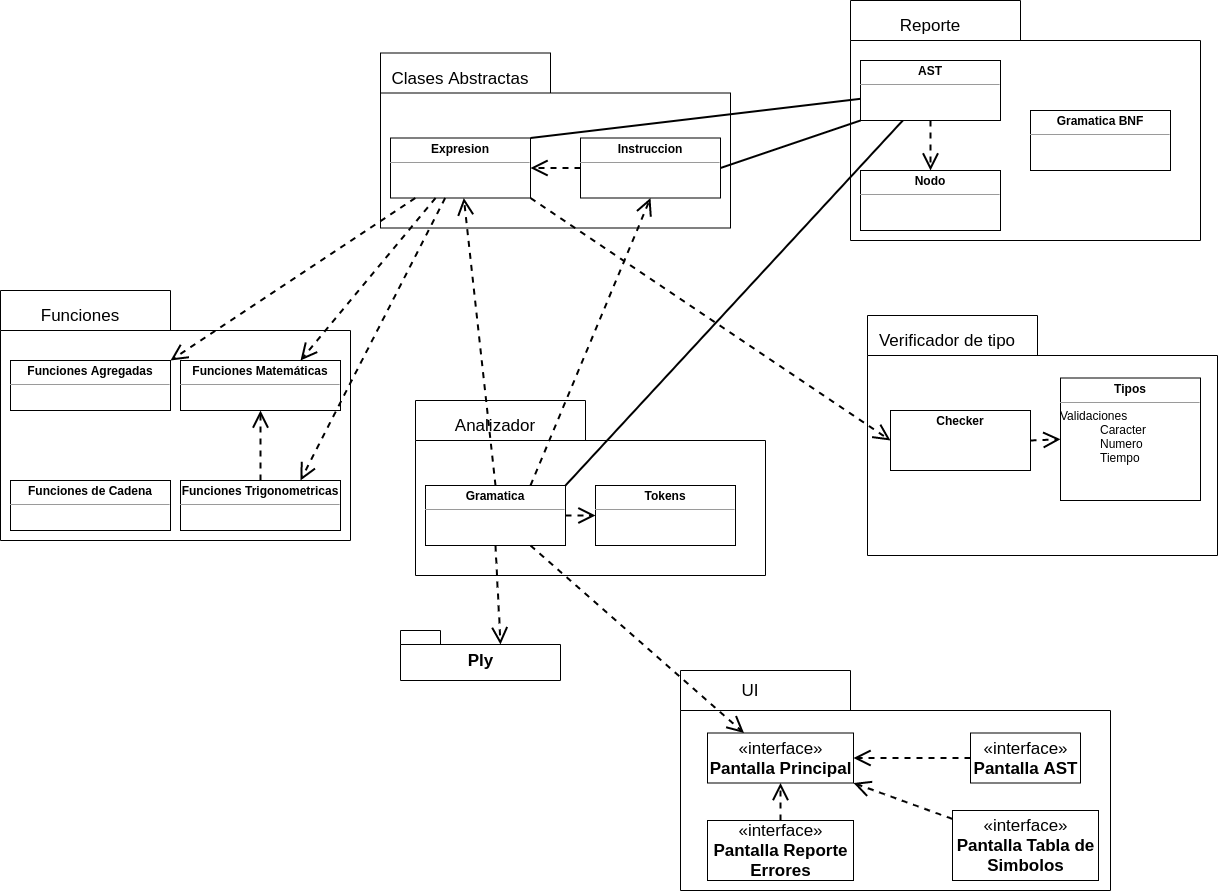

The diagram above was exported from draw.io. Its source (the exported page's mxGraphModel, read from the mxfile embedded in the PNG):
<mxGraphModel dx="3197" dy="1240" grid="1" gridSize="10" guides="1" tooltips="1" connect="1" arrows="1" fold="1" page="1" pageScale="1" pageWidth="827" pageHeight="1169" math="0" shadow="0">
  <root>
    <mxCell id="Y9xiL7L4YM6wZWRrK6BS-0" />
    <mxCell id="Y9xiL7L4YM6wZWRrK6BS-1" parent="Y9xiL7L4YM6wZWRrK6BS-0" />
    <mxCell id="OdGdfHWusX22_Da-zMPF-0" value="&lt;blockquote style=&quot;margin: 0 0 0 40px ; border: none ; padding: 0px&quot;&gt;&lt;br&gt;&lt;/blockquote&gt;" style="shape=folder;fontStyle=1;spacingTop=10;tabWidth=170;tabHeight=40;tabPosition=left;html=1;fillColor=none;gradientColor=none;fontSize=17;align=left;" vertex="1" parent="Y9xiL7L4YM6wZWRrK6BS-1">
      <mxGeometry x="-10" y="262.5" width="350" height="175" as="geometry" />
    </mxCell>
    <mxCell id="OdGdfHWusX22_Da-zMPF-1" value="Clases Abstractas" style="text;html=1;strokeColor=none;fillColor=none;align=center;verticalAlign=middle;whiteSpace=wrap;rounded=0;fontSize=17;" vertex="1" parent="Y9xiL7L4YM6wZWRrK6BS-1">
      <mxGeometry y="277.5" width="140" height="20" as="geometry" />
    </mxCell>
    <mxCell id="GNTLILAccLCUIWgft0u9-9" style="edgeStyle=none;rounded=0;orthogonalLoop=1;jettySize=auto;html=1;entryX=1;entryY=0;entryDx=0;entryDy=0;dashed=1;startArrow=none;startFill=0;startSize=14;endArrow=open;endFill=0;endSize=13;strokeWidth=2;fontSize=17;" edge="1" parent="Y9xiL7L4YM6wZWRrK6BS-1" source="S0WSLWPVUL7zWCuFnSHW-4" target="S0WSLWPVUL7zWCuFnSHW-10">
      <mxGeometry relative="1" as="geometry" />
    </mxCell>
    <mxCell id="GNTLILAccLCUIWgft0u9-10" style="edgeStyle=none;rounded=0;orthogonalLoop=1;jettySize=auto;html=1;entryX=0.75;entryY=0;entryDx=0;entryDy=0;dashed=1;startArrow=none;startFill=0;startSize=14;endArrow=open;endFill=0;endSize=13;strokeWidth=2;fontSize=17;" edge="1" parent="Y9xiL7L4YM6wZWRrK6BS-1" source="S0WSLWPVUL7zWCuFnSHW-4" target="S0WSLWPVUL7zWCuFnSHW-11">
      <mxGeometry relative="1" as="geometry" />
    </mxCell>
    <mxCell id="GNTLILAccLCUIWgft0u9-11" style="edgeStyle=none;rounded=0;orthogonalLoop=1;jettySize=auto;html=1;entryX=0.75;entryY=0;entryDx=0;entryDy=0;dashed=1;startArrow=none;startFill=0;startSize=14;endArrow=open;endFill=0;endSize=13;strokeWidth=2;fontSize=17;" edge="1" parent="Y9xiL7L4YM6wZWRrK6BS-1" source="S0WSLWPVUL7zWCuFnSHW-4" target="S0WSLWPVUL7zWCuFnSHW-12">
      <mxGeometry relative="1" as="geometry" />
    </mxCell>
    <mxCell id="GNTLILAccLCUIWgft0u9-19" style="edgeStyle=none;rounded=0;orthogonalLoop=1;jettySize=auto;html=1;exitX=1;exitY=1;exitDx=0;exitDy=0;entryX=0;entryY=0.5;entryDx=0;entryDy=0;dashed=1;startArrow=none;startFill=0;startSize=14;endArrow=open;endFill=0;endSize=13;strokeWidth=2;fontSize=17;" edge="1" parent="Y9xiL7L4YM6wZWRrK6BS-1" source="S0WSLWPVUL7zWCuFnSHW-4" target="t9lAFiTWm4_Nzoa3TUAG-5">
      <mxGeometry relative="1" as="geometry" />
    </mxCell>
    <mxCell id="S0WSLWPVUL7zWCuFnSHW-4" value="&lt;p style=&quot;margin: 0px ; margin-top: 4px ; text-align: center&quot;&gt;&lt;b&gt;Expresion&lt;/b&gt;&lt;/p&gt;&lt;hr size=&quot;1&quot;&gt;&lt;div style=&quot;height: 2px&quot;&gt;&lt;/div&gt;" style="verticalAlign=top;align=left;overflow=fill;fontSize=12;fontFamily=Helvetica;html=1;fillColor=none;gradientColor=none;" vertex="1" parent="Y9xiL7L4YM6wZWRrK6BS-1">
      <mxGeometry y="347.5" width="140" height="60" as="geometry" />
    </mxCell>
    <mxCell id="GNTLILAccLCUIWgft0u9-12" style="edgeStyle=none;rounded=0;orthogonalLoop=1;jettySize=auto;html=1;entryX=1;entryY=0.5;entryDx=0;entryDy=0;dashed=1;startArrow=none;startFill=0;startSize=14;endArrow=open;endFill=0;endSize=13;strokeWidth=2;fontSize=17;" edge="1" parent="Y9xiL7L4YM6wZWRrK6BS-1" source="S0WSLWPVUL7zWCuFnSHW-5" target="S0WSLWPVUL7zWCuFnSHW-4">
      <mxGeometry relative="1" as="geometry" />
    </mxCell>
    <mxCell id="S0WSLWPVUL7zWCuFnSHW-5" value="&lt;p style=&quot;margin: 0px ; margin-top: 4px ; text-align: center&quot;&gt;&lt;b&gt;Instruccion&lt;/b&gt;&lt;/p&gt;&lt;hr size=&quot;1&quot;&gt;&lt;div style=&quot;height: 2px&quot;&gt;&lt;/div&gt;" style="verticalAlign=top;align=left;overflow=fill;fontSize=12;fontFamily=Helvetica;html=1;fillColor=none;gradientColor=none;" vertex="1" parent="Y9xiL7L4YM6wZWRrK6BS-1">
      <mxGeometry x="190" y="347.5" width="140" height="60" as="geometry" />
    </mxCell>
    <mxCell id="S0WSLWPVUL7zWCuFnSHW-6" value="&lt;blockquote style=&quot;margin: 0 0 0 40px ; border: none ; padding: 0px&quot;&gt;&lt;br&gt;&lt;/blockquote&gt;" style="shape=folder;fontStyle=1;spacingTop=10;tabWidth=170;tabHeight=40;tabPosition=left;html=1;fillColor=none;gradientColor=none;fontSize=17;align=left;" vertex="1" parent="Y9xiL7L4YM6wZWRrK6BS-1">
      <mxGeometry x="-390" y="500" width="350" height="250" as="geometry" />
    </mxCell>
    <mxCell id="S0WSLWPVUL7zWCuFnSHW-7" value="Funciones" style="text;html=1;strokeColor=none;fillColor=none;align=center;verticalAlign=middle;whiteSpace=wrap;rounded=0;fontSize=17;" vertex="1" parent="Y9xiL7L4YM6wZWRrK6BS-1">
      <mxGeometry x="-380" y="515" width="140" height="20" as="geometry" />
    </mxCell>
    <mxCell id="S0WSLWPVUL7zWCuFnSHW-10" value="&lt;p style=&quot;margin: 0px ; margin-top: 4px ; text-align: center&quot;&gt;&lt;b&gt;Funciones Agregadas&lt;/b&gt;&lt;/p&gt;&lt;hr size=&quot;1&quot;&gt;&lt;div style=&quot;height: 2px&quot;&gt;&lt;br&gt;&lt;/div&gt;" style="verticalAlign=top;align=left;overflow=fill;fontSize=12;fontFamily=Helvetica;html=1;fillColor=none;gradientColor=none;" vertex="1" parent="Y9xiL7L4YM6wZWRrK6BS-1">
      <mxGeometry x="-380" y="570" width="160" height="50" as="geometry" />
    </mxCell>
    <mxCell id="S0WSLWPVUL7zWCuFnSHW-11" value="&lt;p style=&quot;margin: 0px ; margin-top: 4px ; text-align: center&quot;&gt;&lt;b&gt;Funciones&amp;nbsp;&lt;/b&gt;&lt;b&gt;Matemáticas&lt;/b&gt;&lt;/p&gt;&lt;hr size=&quot;1&quot;&gt;&lt;div style=&quot;height: 2px&quot;&gt;&lt;br&gt;&lt;/div&gt;" style="verticalAlign=top;align=left;overflow=fill;fontSize=12;fontFamily=Helvetica;html=1;fillColor=none;gradientColor=none;" vertex="1" parent="Y9xiL7L4YM6wZWRrK6BS-1">
      <mxGeometry x="-210" y="570" width="160" height="50" as="geometry" />
    </mxCell>
    <mxCell id="S0WSLWPVUL7zWCuFnSHW-14" style="edgeStyle=orthogonalEdgeStyle;rounded=0;orthogonalLoop=1;jettySize=auto;html=1;entryX=0.5;entryY=1;entryDx=0;entryDy=0;dashed=1;startArrow=none;startFill=0;startSize=14;endArrow=open;endFill=0;endSize=13;strokeWidth=2;fontSize=17;" edge="1" parent="Y9xiL7L4YM6wZWRrK6BS-1" source="S0WSLWPVUL7zWCuFnSHW-12" target="S0WSLWPVUL7zWCuFnSHW-11">
      <mxGeometry relative="1" as="geometry" />
    </mxCell>
    <mxCell id="S0WSLWPVUL7zWCuFnSHW-12" value="&lt;p style=&quot;margin: 0px ; margin-top: 4px ; text-align: center&quot;&gt;&lt;b&gt;Funciones Trigonometricas&lt;/b&gt;&lt;/p&gt;&lt;hr size=&quot;1&quot;&gt;&lt;div style=&quot;height: 2px&quot;&gt;&lt;br&gt;&lt;/div&gt;" style="verticalAlign=top;align=left;overflow=fill;fontSize=12;fontFamily=Helvetica;html=1;fillColor=none;gradientColor=none;" vertex="1" parent="Y9xiL7L4YM6wZWRrK6BS-1">
      <mxGeometry x="-210" y="690" width="160" height="50" as="geometry" />
    </mxCell>
    <mxCell id="S0WSLWPVUL7zWCuFnSHW-13" value="&lt;p style=&quot;margin: 0px ; margin-top: 4px ; text-align: center&quot;&gt;&lt;b&gt;Funciones de Cadena&lt;/b&gt;&lt;/p&gt;&lt;hr size=&quot;1&quot;&gt;&lt;div style=&quot;height: 2px&quot;&gt;&lt;br&gt;&lt;/div&gt;" style="verticalAlign=top;align=left;overflow=fill;fontSize=12;fontFamily=Helvetica;html=1;fillColor=none;gradientColor=none;" vertex="1" parent="Y9xiL7L4YM6wZWRrK6BS-1">
      <mxGeometry x="-380" y="690" width="160" height="50" as="geometry" />
    </mxCell>
    <mxCell id="S0WSLWPVUL7zWCuFnSHW-15" value="&lt;blockquote style=&quot;margin: 0 0 0 40px ; border: none ; padding: 0px&quot;&gt;&lt;br&gt;&lt;/blockquote&gt;" style="shape=folder;fontStyle=1;spacingTop=10;tabWidth=170;tabHeight=40;tabPosition=left;html=1;fillColor=none;gradientColor=none;fontSize=17;align=left;" vertex="1" parent="Y9xiL7L4YM6wZWRrK6BS-1">
      <mxGeometry x="460" y="210" width="350" height="240" as="geometry" />
    </mxCell>
    <mxCell id="S0WSLWPVUL7zWCuFnSHW-16" value="Reporte" style="text;html=1;strokeColor=none;fillColor=none;align=center;verticalAlign=middle;whiteSpace=wrap;rounded=0;fontSize=17;" vertex="1" parent="Y9xiL7L4YM6wZWRrK6BS-1">
      <mxGeometry x="470" y="225" width="140" height="20" as="geometry" />
    </mxCell>
    <mxCell id="S0WSLWPVUL7zWCuFnSHW-20" style="edgeStyle=orthogonalEdgeStyle;rounded=0;orthogonalLoop=1;jettySize=auto;html=1;dashed=1;startArrow=none;startFill=0;startSize=14;endArrow=open;endFill=0;endSize=13;strokeWidth=2;fontSize=17;" edge="1" parent="Y9xiL7L4YM6wZWRrK6BS-1" source="S0WSLWPVUL7zWCuFnSHW-17" target="S0WSLWPVUL7zWCuFnSHW-19">
      <mxGeometry relative="1" as="geometry" />
    </mxCell>
    <mxCell id="GNTLILAccLCUIWgft0u9-20" style="edgeStyle=none;rounded=0;orthogonalLoop=1;jettySize=auto;html=1;entryX=1;entryY=0;entryDx=0;entryDy=0;startArrow=none;startFill=0;startSize=14;endArrow=none;endFill=0;endSize=13;strokeWidth=2;fontSize=17;" edge="1" parent="Y9xiL7L4YM6wZWRrK6BS-1" source="S0WSLWPVUL7zWCuFnSHW-17" target="S0WSLWPVUL7zWCuFnSHW-4">
      <mxGeometry relative="1" as="geometry" />
    </mxCell>
    <mxCell id="GNTLILAccLCUIWgft0u9-21" style="edgeStyle=none;rounded=0;orthogonalLoop=1;jettySize=auto;html=1;startArrow=none;startFill=0;startSize=14;endArrow=none;endFill=0;endSize=13;strokeWidth=2;fontSize=17;entryX=1;entryY=0;entryDx=0;entryDy=0;" edge="1" parent="Y9xiL7L4YM6wZWRrK6BS-1" source="S0WSLWPVUL7zWCuFnSHW-17" target="GNTLILAccLCUIWgft0u9-2">
      <mxGeometry relative="1" as="geometry" />
    </mxCell>
    <mxCell id="GNTLILAccLCUIWgft0u9-23" style="edgeStyle=none;rounded=0;orthogonalLoop=1;jettySize=auto;html=1;exitX=0;exitY=1;exitDx=0;exitDy=0;entryX=1;entryY=0.5;entryDx=0;entryDy=0;startArrow=none;startFill=0;startSize=14;endArrow=none;endFill=0;endSize=13;strokeWidth=2;fontSize=17;" edge="1" parent="Y9xiL7L4YM6wZWRrK6BS-1" source="S0WSLWPVUL7zWCuFnSHW-17" target="S0WSLWPVUL7zWCuFnSHW-5">
      <mxGeometry relative="1" as="geometry" />
    </mxCell>
    <mxCell id="S0WSLWPVUL7zWCuFnSHW-17" value="&lt;p style=&quot;margin: 0px ; margin-top: 4px ; text-align: center&quot;&gt;&lt;b&gt;AST&lt;/b&gt;&lt;/p&gt;&lt;hr size=&quot;1&quot;&gt;&lt;div style=&quot;height: 2px&quot;&gt;&lt;/div&gt;" style="verticalAlign=top;align=left;overflow=fill;fontSize=12;fontFamily=Helvetica;html=1;fillColor=none;gradientColor=none;" vertex="1" parent="Y9xiL7L4YM6wZWRrK6BS-1">
      <mxGeometry x="470" y="270" width="140" height="60" as="geometry" />
    </mxCell>
    <mxCell id="S0WSLWPVUL7zWCuFnSHW-18" value="&lt;p style=&quot;margin: 0px ; margin-top: 4px ; text-align: center&quot;&gt;&lt;b&gt;Gramatica BNF&lt;/b&gt;&lt;/p&gt;&lt;hr size=&quot;1&quot;&gt;&lt;div style=&quot;height: 2px&quot;&gt;&lt;/div&gt;" style="verticalAlign=top;align=left;overflow=fill;fontSize=12;fontFamily=Helvetica;html=1;fillColor=none;gradientColor=none;" vertex="1" parent="Y9xiL7L4YM6wZWRrK6BS-1">
      <mxGeometry x="640" y="320" width="140" height="60" as="geometry" />
    </mxCell>
    <mxCell id="S0WSLWPVUL7zWCuFnSHW-19" value="&lt;p style=&quot;margin: 0px ; margin-top: 4px ; text-align: center&quot;&gt;&lt;b&gt;Nodo&lt;/b&gt;&lt;/p&gt;&lt;hr size=&quot;1&quot;&gt;&lt;div style=&quot;height: 2px&quot;&gt;&lt;/div&gt;" style="verticalAlign=top;align=left;overflow=fill;fontSize=12;fontFamily=Helvetica;html=1;fillColor=none;gradientColor=none;" vertex="1" parent="Y9xiL7L4YM6wZWRrK6BS-1">
      <mxGeometry x="470" y="380" width="140" height="60" as="geometry" />
    </mxCell>
    <mxCell id="t9lAFiTWm4_Nzoa3TUAG-0" value="&lt;blockquote style=&quot;margin: 0 0 0 40px ; border: none ; padding: 0px&quot;&gt;&lt;br&gt;&lt;/blockquote&gt;" style="shape=folder;fontStyle=1;spacingTop=10;tabWidth=170;tabHeight=40;tabPosition=left;html=1;fillColor=none;gradientColor=none;fontSize=17;align=left;" vertex="1" parent="Y9xiL7L4YM6wZWRrK6BS-1">
      <mxGeometry x="477" y="525" width="350" height="240" as="geometry" />
    </mxCell>
    <mxCell id="t9lAFiTWm4_Nzoa3TUAG-1" value="Verificador de tipo" style="text;html=1;strokeColor=none;fillColor=none;align=center;verticalAlign=middle;whiteSpace=wrap;rounded=0;fontSize=17;" vertex="1" parent="Y9xiL7L4YM6wZWRrK6BS-1">
      <mxGeometry x="487" y="540" width="140" height="20" as="geometry" />
    </mxCell>
    <mxCell id="t9lAFiTWm4_Nzoa3TUAG-3" value="&lt;p style=&quot;margin: 0px ; margin-top: 4px ; text-align: center&quot;&gt;&lt;b&gt;Tipos&lt;/b&gt;&lt;/p&gt;&lt;hr size=&quot;1&quot;&gt;&lt;div style=&quot;height: 2px&quot;&gt;Validaciones&lt;br&gt;&lt;blockquote style=&quot;margin: 0 0 0 40px ; border: none ; padding: 0px&quot;&gt;&lt;div style=&quot;height: 2px&quot;&gt;Caracter&lt;br&gt;Numero&lt;br&gt;Tiempo&lt;/div&gt;&lt;/blockquote&gt;&lt;br&gt;&lt;/div&gt;" style="verticalAlign=top;align=left;overflow=fill;fontSize=12;fontFamily=Helvetica;html=1;fillColor=none;gradientColor=none;" vertex="1" parent="Y9xiL7L4YM6wZWRrK6BS-1">
      <mxGeometry x="670" y="587.5" width="140" height="122.5" as="geometry" />
    </mxCell>
    <mxCell id="GNTLILAccLCUIWgft0u9-16" style="edgeStyle=none;rounded=0;orthogonalLoop=1;jettySize=auto;html=1;exitX=1;exitY=0.5;exitDx=0;exitDy=0;entryX=0;entryY=0.5;entryDx=0;entryDy=0;dashed=1;startArrow=none;startFill=0;startSize=14;endArrow=open;endFill=0;endSize=13;strokeWidth=2;fontSize=17;" edge="1" parent="Y9xiL7L4YM6wZWRrK6BS-1" source="t9lAFiTWm4_Nzoa3TUAG-5" target="t9lAFiTWm4_Nzoa3TUAG-3">
      <mxGeometry relative="1" as="geometry" />
    </mxCell>
    <mxCell id="t9lAFiTWm4_Nzoa3TUAG-5" value="&lt;p style=&quot;margin: 0px ; margin-top: 4px ; text-align: center&quot;&gt;&lt;b&gt;Checker&lt;/b&gt;&lt;/p&gt;&lt;div style=&quot;height: 2px&quot;&gt;&lt;/div&gt;" style="verticalAlign=top;align=left;overflow=fill;fontSize=12;fontFamily=Helvetica;html=1;fillColor=none;gradientColor=none;" vertex="1" parent="Y9xiL7L4YM6wZWRrK6BS-1">
      <mxGeometry x="500" y="620" width="140" height="60" as="geometry" />
    </mxCell>
    <mxCell id="GNTLILAccLCUIWgft0u9-0" value="&lt;blockquote style=&quot;margin: 0 0 0 40px ; border: none ; padding: 0px&quot;&gt;&lt;br&gt;&lt;/blockquote&gt;" style="shape=folder;fontStyle=1;spacingTop=10;tabWidth=170;tabHeight=40;tabPosition=left;html=1;fillColor=none;gradientColor=none;fontSize=17;align=left;" vertex="1" parent="Y9xiL7L4YM6wZWRrK6BS-1">
      <mxGeometry x="25" y="610" width="350" height="175" as="geometry" />
    </mxCell>
    <mxCell id="GNTLILAccLCUIWgft0u9-1" value="Analizador" style="text;html=1;strokeColor=none;fillColor=none;align=center;verticalAlign=middle;whiteSpace=wrap;rounded=0;fontSize=17;" vertex="1" parent="Y9xiL7L4YM6wZWRrK6BS-1">
      <mxGeometry x="35" y="625" width="140" height="20" as="geometry" />
    </mxCell>
    <mxCell id="GNTLILAccLCUIWgft0u9-14" style="edgeStyle=none;rounded=0;orthogonalLoop=1;jettySize=auto;html=1;exitX=1;exitY=0.5;exitDx=0;exitDy=0;dashed=1;startArrow=none;startFill=0;startSize=14;endArrow=open;endFill=0;endSize=13;strokeWidth=2;fontSize=17;" edge="1" parent="Y9xiL7L4YM6wZWRrK6BS-1" source="GNTLILAccLCUIWgft0u9-2" target="GNTLILAccLCUIWgft0u9-3">
      <mxGeometry relative="1" as="geometry" />
    </mxCell>
    <mxCell id="GNTLILAccLCUIWgft0u9-15" style="edgeStyle=none;rounded=0;orthogonalLoop=1;jettySize=auto;html=1;exitX=0.5;exitY=1;exitDx=0;exitDy=0;entryX=0;entryY=0;entryDx=100;entryDy=14;entryPerimeter=0;dashed=1;startArrow=none;startFill=0;startSize=14;endArrow=open;endFill=0;endSize=13;strokeWidth=2;fontSize=17;" edge="1" parent="Y9xiL7L4YM6wZWRrK6BS-1" source="GNTLILAccLCUIWgft0u9-2" target="GNTLILAccLCUIWgft0u9-4">
      <mxGeometry relative="1" as="geometry" />
    </mxCell>
    <mxCell id="GNTLILAccLCUIWgft0u9-17" style="edgeStyle=none;rounded=0;orthogonalLoop=1;jettySize=auto;html=1;exitX=0.75;exitY=0;exitDx=0;exitDy=0;entryX=0.5;entryY=1;entryDx=0;entryDy=0;dashed=1;startArrow=none;startFill=0;startSize=14;endArrow=open;endFill=0;endSize=13;strokeWidth=2;fontSize=17;" edge="1" parent="Y9xiL7L4YM6wZWRrK6BS-1" source="GNTLILAccLCUIWgft0u9-2" target="S0WSLWPVUL7zWCuFnSHW-5">
      <mxGeometry relative="1" as="geometry" />
    </mxCell>
    <mxCell id="GNTLILAccLCUIWgft0u9-18" style="edgeStyle=none;rounded=0;orthogonalLoop=1;jettySize=auto;html=1;exitX=0.5;exitY=0;exitDx=0;exitDy=0;dashed=1;startArrow=none;startFill=0;startSize=14;endArrow=open;endFill=0;endSize=13;strokeWidth=2;fontSize=17;" edge="1" parent="Y9xiL7L4YM6wZWRrK6BS-1" source="GNTLILAccLCUIWgft0u9-2" target="S0WSLWPVUL7zWCuFnSHW-4">
      <mxGeometry relative="1" as="geometry" />
    </mxCell>
    <mxCell id="GNTLILAccLCUIWgft0u9-34" style="edgeStyle=none;rounded=0;orthogonalLoop=1;jettySize=auto;html=1;exitX=0.75;exitY=1;exitDx=0;exitDy=0;entryX=0.25;entryY=0;entryDx=0;entryDy=0;startArrow=none;startFill=0;startSize=14;endArrow=open;endFill=0;endSize=13;strokeWidth=2;fontSize=17;dashed=1;" edge="1" parent="Y9xiL7L4YM6wZWRrK6BS-1" source="GNTLILAccLCUIWgft0u9-2" target="GNTLILAccLCUIWgft0u9-28">
      <mxGeometry relative="1" as="geometry" />
    </mxCell>
    <mxCell id="GNTLILAccLCUIWgft0u9-2" value="&lt;p style=&quot;margin: 0px ; margin-top: 4px ; text-align: center&quot;&gt;&lt;b&gt;Gramatica&lt;/b&gt;&lt;/p&gt;&lt;hr size=&quot;1&quot;&gt;&lt;div style=&quot;height: 2px&quot;&gt;&lt;/div&gt;" style="verticalAlign=top;align=left;overflow=fill;fontSize=12;fontFamily=Helvetica;html=1;fillColor=none;gradientColor=none;" vertex="1" parent="Y9xiL7L4YM6wZWRrK6BS-1">
      <mxGeometry x="35" y="695" width="140" height="60" as="geometry" />
    </mxCell>
    <mxCell id="GNTLILAccLCUIWgft0u9-3" value="&lt;p style=&quot;margin: 0px ; margin-top: 4px ; text-align: center&quot;&gt;&lt;b&gt;Tokens&lt;/b&gt;&lt;/p&gt;&lt;hr size=&quot;1&quot;&gt;&lt;div style=&quot;height: 2px&quot;&gt;&lt;/div&gt;" style="verticalAlign=top;align=left;overflow=fill;fontSize=12;fontFamily=Helvetica;html=1;fillColor=none;gradientColor=none;" vertex="1" parent="Y9xiL7L4YM6wZWRrK6BS-1">
      <mxGeometry x="205" y="695" width="140" height="60" as="geometry" />
    </mxCell>
    <mxCell id="GNTLILAccLCUIWgft0u9-4" value="Ply" style="shape=folder;fontStyle=1;spacingTop=10;tabWidth=40;tabHeight=14;tabPosition=left;html=1;fillColor=none;gradientColor=none;fontSize=17;" vertex="1" parent="Y9xiL7L4YM6wZWRrK6BS-1">
      <mxGeometry x="10" y="840" width="160" height="50" as="geometry" />
    </mxCell>
    <mxCell id="GNTLILAccLCUIWgft0u9-24" value="&lt;blockquote style=&quot;margin: 0 0 0 40px ; border: none ; padding: 0px&quot;&gt;&lt;br&gt;&lt;/blockquote&gt;" style="shape=folder;fontStyle=1;spacingTop=10;tabWidth=170;tabHeight=40;tabPosition=left;html=1;fillColor=none;gradientColor=none;fontSize=17;align=left;" vertex="1" parent="Y9xiL7L4YM6wZWRrK6BS-1">
      <mxGeometry x="290" y="880" width="430" height="220" as="geometry" />
    </mxCell>
    <mxCell id="GNTLILAccLCUIWgft0u9-25" value="UI" style="text;html=1;strokeColor=none;fillColor=none;align=center;verticalAlign=middle;whiteSpace=wrap;rounded=0;fontSize=17;" vertex="1" parent="Y9xiL7L4YM6wZWRrK6BS-1">
      <mxGeometry x="290" y="890" width="140" height="20" as="geometry" />
    </mxCell>
    <mxCell id="GNTLILAccLCUIWgft0u9-31" style="edgeStyle=none;rounded=0;orthogonalLoop=1;jettySize=auto;html=1;exitX=0;exitY=0.5;exitDx=0;exitDy=0;entryX=1;entryY=0.5;entryDx=0;entryDy=0;startArrow=none;startFill=0;startSize=14;endArrow=open;endFill=0;endSize=13;strokeWidth=2;fontSize=17;dashed=1;" edge="1" parent="Y9xiL7L4YM6wZWRrK6BS-1" source="GNTLILAccLCUIWgft0u9-27" target="GNTLILAccLCUIWgft0u9-28">
      <mxGeometry relative="1" as="geometry" />
    </mxCell>
    <mxCell id="GNTLILAccLCUIWgft0u9-27" value="«interface»&lt;br&gt;&lt;b&gt;Pantalla AST&lt;/b&gt;" style="html=1;fillColor=none;gradientColor=none;fontSize=17;" vertex="1" parent="Y9xiL7L4YM6wZWRrK6BS-1">
      <mxGeometry x="580" y="942.5" width="110" height="50" as="geometry" />
    </mxCell>
    <mxCell id="GNTLILAccLCUIWgft0u9-28" value="«interface»&lt;br&gt;&lt;b&gt;Pantalla Principal&lt;/b&gt;" style="html=1;fillColor=none;gradientColor=none;fontSize=17;" vertex="1" parent="Y9xiL7L4YM6wZWRrK6BS-1">
      <mxGeometry x="317" y="942.5" width="146" height="50" as="geometry" />
    </mxCell>
    <mxCell id="GNTLILAccLCUIWgft0u9-33" style="edgeStyle=none;rounded=0;orthogonalLoop=1;jettySize=auto;html=1;startArrow=none;startFill=0;startSize=14;endArrow=open;endFill=0;endSize=13;strokeWidth=2;fontSize=17;dashed=1;" edge="1" parent="Y9xiL7L4YM6wZWRrK6BS-1" source="GNTLILAccLCUIWgft0u9-29" target="GNTLILAccLCUIWgft0u9-28">
      <mxGeometry relative="1" as="geometry" />
    </mxCell>
    <mxCell id="GNTLILAccLCUIWgft0u9-29" value="«interface»&lt;br&gt;&lt;b&gt;Pantalla Reporte&lt;br&gt;Errores&lt;br&gt;&lt;/b&gt;" style="html=1;fillColor=none;gradientColor=none;fontSize=17;" vertex="1" parent="Y9xiL7L4YM6wZWRrK6BS-1">
      <mxGeometry x="317" y="1030" width="146" height="60" as="geometry" />
    </mxCell>
    <mxCell id="GNTLILAccLCUIWgft0u9-32" style="edgeStyle=none;rounded=0;orthogonalLoop=1;jettySize=auto;html=1;entryX=1;entryY=1;entryDx=0;entryDy=0;startArrow=none;startFill=0;startSize=14;endArrow=open;endFill=0;endSize=13;strokeWidth=2;fontSize=17;dashed=1;" edge="1" parent="Y9xiL7L4YM6wZWRrK6BS-1" source="GNTLILAccLCUIWgft0u9-30" target="GNTLILAccLCUIWgft0u9-28">
      <mxGeometry relative="1" as="geometry" />
    </mxCell>
    <mxCell id="GNTLILAccLCUIWgft0u9-30" value="«interface»&lt;br&gt;&lt;b&gt;Pantalla Tabla de&lt;br&gt;Simbolos&lt;br&gt;&lt;/b&gt;" style="html=1;fillColor=none;gradientColor=none;fontSize=17;" vertex="1" parent="Y9xiL7L4YM6wZWRrK6BS-1">
      <mxGeometry x="562" y="1020" width="146" height="70" as="geometry" />
    </mxCell>
  </root>
</mxGraphModel>